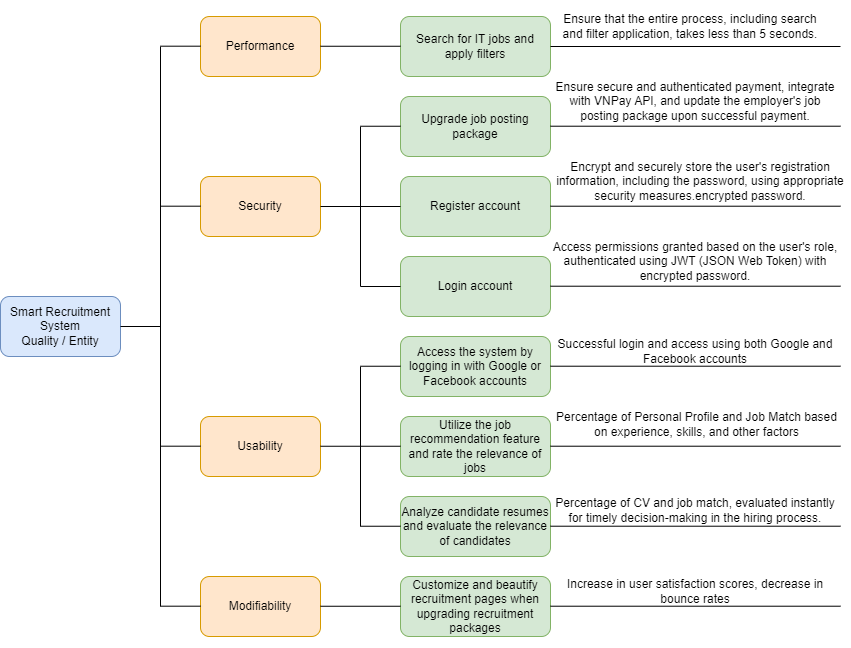

The diagram above was exported from draw.io. Its source (the exported page's mxGraphModel, read from the mxfile embedded in the PNG):
<mxGraphModel dx="1434" dy="749" grid="1" gridSize="10" guides="1" tooltips="1" connect="1" arrows="1" fold="1" page="1" pageScale="1" pageWidth="827" pageHeight="1169" math="0" shadow="0">
  <root>
    <mxCell id="0" />
    <mxCell id="1" parent="0" />
    <mxCell id="hkKFEvJeHLWlu4qqeyvy-1" value="Smart Recruitment System&lt;br&gt;Quality / Entity" style="rounded=1;whiteSpace=wrap;html=1;fillColor=#dae8fc;strokeColor=#6c8ebf;" parent="1" vertex="1">
      <mxGeometry x="80" y="330" width="120" height="60" as="geometry" />
    </mxCell>
    <mxCell id="hkKFEvJeHLWlu4qqeyvy-2" value="" style="endArrow=none;html=1;rounded=0;exitX=1;exitY=0.5;exitDx=0;exitDy=0;" parent="1" source="hkKFEvJeHLWlu4qqeyvy-1" edge="1">
      <mxGeometry width="50" height="50" relative="1" as="geometry">
        <mxPoint x="230" y="370" as="sourcePoint" />
        <mxPoint x="240" y="360" as="targetPoint" />
      </mxGeometry>
    </mxCell>
    <mxCell id="hkKFEvJeHLWlu4qqeyvy-3" value="" style="endArrow=none;html=1;rounded=0;" parent="1" edge="1">
      <mxGeometry width="50" height="50" relative="1" as="geometry">
        <mxPoint x="240" y="80" as="sourcePoint" />
        <mxPoint x="240" y="640" as="targetPoint" />
      </mxGeometry>
    </mxCell>
    <mxCell id="hkKFEvJeHLWlu4qqeyvy-4" value="Security" style="rounded=1;whiteSpace=wrap;html=1;fillColor=#ffe6cc;strokeColor=#d79b00;" parent="1" vertex="1">
      <mxGeometry x="280" y="210" width="120" height="60" as="geometry" />
    </mxCell>
    <mxCell id="hkKFEvJeHLWlu4qqeyvy-5" value="Performance" style="rounded=1;whiteSpace=wrap;html=1;fillColor=#ffe6cc;strokeColor=#d79b00;" parent="1" vertex="1">
      <mxGeometry x="280" y="50" width="120" height="60" as="geometry" />
    </mxCell>
    <mxCell id="hkKFEvJeHLWlu4qqeyvy-6" value="Usability" style="rounded=1;whiteSpace=wrap;html=1;fillColor=#ffe6cc;strokeColor=#d79b00;" parent="1" vertex="1">
      <mxGeometry x="280" y="450" width="120" height="60" as="geometry" />
    </mxCell>
    <mxCell id="hkKFEvJeHLWlu4qqeyvy-7" value="Modifiability" style="rounded=1;whiteSpace=wrap;html=1;fillColor=#ffe6cc;strokeColor=#d79b00;" parent="1" vertex="1">
      <mxGeometry x="280" y="610" width="120" height="60" as="geometry" />
    </mxCell>
    <mxCell id="hkKFEvJeHLWlu4qqeyvy-8" value="&lt;p class=&quot;MsoNormal&quot;&gt;Upgrade job posting package&lt;br&gt;&lt;/p&gt;" style="rounded=1;whiteSpace=wrap;html=1;fillColor=#d5e8d4;strokeColor=#82b366;" parent="1" vertex="1">
      <mxGeometry x="480" y="130" width="150" height="60" as="geometry" />
    </mxCell>
    <mxCell id="hkKFEvJeHLWlu4qqeyvy-9" value="&lt;p class=&quot;MsoNormal&quot;&gt;Register account&lt;/p&gt;" style="rounded=1;whiteSpace=wrap;html=1;fillColor=#d5e8d4;strokeColor=#82b366;" parent="1" vertex="1">
      <mxGeometry x="480" y="210" width="150" height="60" as="geometry" />
    </mxCell>
    <mxCell id="hkKFEvJeHLWlu4qqeyvy-10" value="&lt;p class=&quot;MsoNormal&quot;&gt;Login account&lt;br&gt;&lt;/p&gt;" style="rounded=1;whiteSpace=wrap;html=1;fillColor=#d5e8d4;strokeColor=#82b366;" parent="1" vertex="1">
      <mxGeometry x="480" y="290" width="150" height="60" as="geometry" />
    </mxCell>
    <mxCell id="hkKFEvJeHLWlu4qqeyvy-11" value="&lt;p class=&quot;MsoNormal&quot;&gt;Search for IT jobs and apply filters&lt;/p&gt;" style="rounded=1;whiteSpace=wrap;html=1;fillColor=#d5e8d4;strokeColor=#82b366;" parent="1" vertex="1">
      <mxGeometry x="480" y="50" width="150" height="60" as="geometry" />
    </mxCell>
    <mxCell id="hkKFEvJeHLWlu4qqeyvy-12" value="&lt;p class=&quot;MsoNormal&quot;&gt;Access the system by logging in with Google or Facebook accounts&lt;/p&gt;" style="rounded=1;whiteSpace=wrap;html=1;fillColor=#d5e8d4;strokeColor=#82b366;" parent="1" vertex="1">
      <mxGeometry x="480" y="370" width="150" height="60" as="geometry" />
    </mxCell>
    <mxCell id="hkKFEvJeHLWlu4qqeyvy-14" value="&lt;p class=&quot;MsoNormal&quot;&gt;Utilize the job recommendation feature and rate the relevance of jobs&lt;/p&gt;" style="rounded=1;whiteSpace=wrap;html=1;fillColor=#d5e8d4;strokeColor=#82b366;" parent="1" vertex="1">
      <mxGeometry x="480" y="450" width="150" height="60" as="geometry" />
    </mxCell>
    <mxCell id="hkKFEvJeHLWlu4qqeyvy-15" value="&lt;p class=&quot;MsoNormal&quot;&gt;Analyze candidate resumes and evaluate the relevance of candidates&lt;/p&gt;" style="rounded=1;whiteSpace=wrap;html=1;fillColor=#d5e8d4;strokeColor=#82b366;" parent="1" vertex="1">
      <mxGeometry x="480" y="530" width="150" height="60" as="geometry" />
    </mxCell>
    <mxCell id="hkKFEvJeHLWlu4qqeyvy-16" value="&lt;p class=&quot;MsoNormal&quot;&gt;Customize and beautify recruitment pages when upgrading recruitment packages&lt;/p&gt;" style="rounded=1;whiteSpace=wrap;html=1;fillColor=#d5e8d4;strokeColor=#82b366;" parent="1" vertex="1">
      <mxGeometry x="480" y="610" width="150" height="60" as="geometry" />
    </mxCell>
    <mxCell id="hkKFEvJeHLWlu4qqeyvy-17" value="" style="endArrow=none;html=1;rounded=0;" parent="1" edge="1">
      <mxGeometry width="50" height="50" relative="1" as="geometry">
        <mxPoint x="440" y="160" as="sourcePoint" />
        <mxPoint x="440" y="320" as="targetPoint" />
      </mxGeometry>
    </mxCell>
    <mxCell id="hkKFEvJeHLWlu4qqeyvy-18" value="" style="endArrow=none;html=1;rounded=0;exitX=0;exitY=0.5;exitDx=0;exitDy=0;entryX=1;entryY=0.5;entryDx=0;entryDy=0;" parent="1" source="hkKFEvJeHLWlu4qqeyvy-9" target="hkKFEvJeHLWlu4qqeyvy-4" edge="1">
      <mxGeometry width="50" height="50" relative="1" as="geometry">
        <mxPoint x="150" y="340" as="sourcePoint" />
        <mxPoint x="210" y="340" as="targetPoint" />
      </mxGeometry>
    </mxCell>
    <mxCell id="hkKFEvJeHLWlu4qqeyvy-19" value="" style="endArrow=none;html=1;rounded=0;entryX=0;entryY=0.5;entryDx=0;entryDy=0;" parent="1" target="hkKFEvJeHLWlu4qqeyvy-10" edge="1">
      <mxGeometry width="50" height="50" relative="1" as="geometry">
        <mxPoint x="440" y="320" as="sourcePoint" />
        <mxPoint x="220" y="350" as="targetPoint" />
      </mxGeometry>
    </mxCell>
    <mxCell id="hkKFEvJeHLWlu4qqeyvy-20" value="" style="endArrow=none;html=1;rounded=0;entryX=0;entryY=0.5;entryDx=0;entryDy=0;" parent="1" edge="1">
      <mxGeometry width="50" height="50" relative="1" as="geometry">
        <mxPoint x="440" y="159.74" as="sourcePoint" />
        <mxPoint x="480" y="159.74" as="targetPoint" />
      </mxGeometry>
    </mxCell>
    <mxCell id="hkKFEvJeHLWlu4qqeyvy-21" value="" style="endArrow=none;html=1;rounded=0;entryX=0;entryY=0.5;entryDx=0;entryDy=0;" parent="1" edge="1">
      <mxGeometry width="50" height="50" relative="1" as="geometry">
        <mxPoint x="440" y="399.74" as="sourcePoint" />
        <mxPoint x="480" y="399.74" as="targetPoint" />
      </mxGeometry>
    </mxCell>
    <mxCell id="hkKFEvJeHLWlu4qqeyvy-22" value="" style="endArrow=none;html=1;rounded=0;entryX=0;entryY=0.5;entryDx=0;entryDy=0;" parent="1" edge="1">
      <mxGeometry width="50" height="50" relative="1" as="geometry">
        <mxPoint x="440" y="559.74" as="sourcePoint" />
        <mxPoint x="480" y="559.74" as="targetPoint" />
      </mxGeometry>
    </mxCell>
    <mxCell id="hkKFEvJeHLWlu4qqeyvy-26" value="" style="endArrow=none;html=1;rounded=0;exitX=0;exitY=0.5;exitDx=0;exitDy=0;entryX=1;entryY=0.5;entryDx=0;entryDy=0;" parent="1" edge="1">
      <mxGeometry width="50" height="50" relative="1" as="geometry">
        <mxPoint x="480" y="79.75" as="sourcePoint" />
        <mxPoint x="400" y="79.75" as="targetPoint" />
      </mxGeometry>
    </mxCell>
    <mxCell id="hkKFEvJeHLWlu4qqeyvy-29" value="" style="endArrow=none;html=1;rounded=0;exitX=0;exitY=0.5;exitDx=0;exitDy=0;entryX=1;entryY=0.5;entryDx=0;entryDy=0;" parent="1" edge="1">
      <mxGeometry width="50" height="50" relative="1" as="geometry">
        <mxPoint x="480" y="479.75" as="sourcePoint" />
        <mxPoint x="400" y="479.75" as="targetPoint" />
      </mxGeometry>
    </mxCell>
    <mxCell id="hkKFEvJeHLWlu4qqeyvy-30" value="" style="endArrow=none;html=1;rounded=0;" parent="1" edge="1">
      <mxGeometry width="50" height="50" relative="1" as="geometry">
        <mxPoint x="440" y="400" as="sourcePoint" />
        <mxPoint x="440" y="560" as="targetPoint" />
      </mxGeometry>
    </mxCell>
    <mxCell id="hkKFEvJeHLWlu4qqeyvy-32" value="" style="endArrow=none;html=1;rounded=0;exitX=0;exitY=0.5;exitDx=0;exitDy=0;entryX=1;entryY=0.5;entryDx=0;entryDy=0;" parent="1" edge="1">
      <mxGeometry width="50" height="50" relative="1" as="geometry">
        <mxPoint x="480" y="639.75" as="sourcePoint" />
        <mxPoint x="400" y="639.75" as="targetPoint" />
      </mxGeometry>
    </mxCell>
    <mxCell id="hkKFEvJeHLWlu4qqeyvy-33" value="" style="endArrow=none;html=1;rounded=0;entryX=0;entryY=0.5;entryDx=0;entryDy=0;" parent="1" edge="1">
      <mxGeometry width="50" height="50" relative="1" as="geometry">
        <mxPoint x="240" y="479.69" as="sourcePoint" />
        <mxPoint x="280" y="479.69" as="targetPoint" />
      </mxGeometry>
    </mxCell>
    <mxCell id="hkKFEvJeHLWlu4qqeyvy-34" value="" style="endArrow=none;html=1;rounded=0;entryX=0;entryY=0.5;entryDx=0;entryDy=0;" parent="1" edge="1">
      <mxGeometry width="50" height="50" relative="1" as="geometry">
        <mxPoint x="240" y="239.69" as="sourcePoint" />
        <mxPoint x="280" y="239.69" as="targetPoint" />
      </mxGeometry>
    </mxCell>
    <mxCell id="hkKFEvJeHLWlu4qqeyvy-35" value="" style="endArrow=none;html=1;rounded=0;entryX=0;entryY=0.5;entryDx=0;entryDy=0;" parent="1" edge="1">
      <mxGeometry width="50" height="50" relative="1" as="geometry">
        <mxPoint x="240" y="639.69" as="sourcePoint" />
        <mxPoint x="280" y="639.69" as="targetPoint" />
      </mxGeometry>
    </mxCell>
    <mxCell id="hkKFEvJeHLWlu4qqeyvy-36" value="" style="endArrow=none;html=1;rounded=0;entryX=0;entryY=0.5;entryDx=0;entryDy=0;" parent="1" edge="1">
      <mxGeometry width="50" height="50" relative="1" as="geometry">
        <mxPoint x="240" y="79.69" as="sourcePoint" />
        <mxPoint x="280" y="79.69" as="targetPoint" />
      </mxGeometry>
    </mxCell>
    <mxCell id="hkKFEvJeHLWlu4qqeyvy-37" value="" style="endArrow=none;html=1;rounded=0;exitX=1;exitY=0.5;exitDx=0;exitDy=0;" parent="1" source="hkKFEvJeHLWlu4qqeyvy-11" edge="1">
      <mxGeometry width="50" height="50" relative="1" as="geometry">
        <mxPoint x="710" y="180" as="sourcePoint" />
        <mxPoint x="920" y="80" as="targetPoint" />
      </mxGeometry>
    </mxCell>
    <mxCell id="hkKFEvJeHLWlu4qqeyvy-39" value="&lt;p class=&quot;MsoNormal&quot;&gt;Ensure that the entire process, including search and filter application, takes less than 5 seconds.&lt;/p&gt;" style="text;html=1;strokeColor=none;fillColor=none;align=center;verticalAlign=middle;whiteSpace=wrap;rounded=0;" parent="1" vertex="1">
      <mxGeometry x="640" y="45" width="260" height="30" as="geometry" />
    </mxCell>
    <mxCell id="hkKFEvJeHLWlu4qqeyvy-40" value="" style="endArrow=none;html=1;rounded=0;exitX=1;exitY=0.5;exitDx=0;exitDy=0;" parent="1" edge="1">
      <mxGeometry width="50" height="50" relative="1" as="geometry">
        <mxPoint x="630" y="159.70999999999998" as="sourcePoint" />
        <mxPoint x="920" y="159.70999999999998" as="targetPoint" />
      </mxGeometry>
    </mxCell>
    <mxCell id="hkKFEvJeHLWlu4qqeyvy-41" value="" style="endArrow=none;html=1;rounded=0;exitX=1;exitY=0.5;exitDx=0;exitDy=0;" parent="1" edge="1">
      <mxGeometry width="50" height="50" relative="1" as="geometry">
        <mxPoint x="630" y="239.71" as="sourcePoint" />
        <mxPoint x="920" y="239.71" as="targetPoint" />
      </mxGeometry>
    </mxCell>
    <mxCell id="hkKFEvJeHLWlu4qqeyvy-42" value="" style="endArrow=none;html=1;rounded=0;exitX=1;exitY=0.5;exitDx=0;exitDy=0;" parent="1" edge="1">
      <mxGeometry width="50" height="50" relative="1" as="geometry">
        <mxPoint x="630" y="319.71000000000004" as="sourcePoint" />
        <mxPoint x="920" y="319.71000000000004" as="targetPoint" />
      </mxGeometry>
    </mxCell>
    <mxCell id="hkKFEvJeHLWlu4qqeyvy-43" value="" style="endArrow=none;html=1;rounded=0;exitX=1;exitY=0.5;exitDx=0;exitDy=0;" parent="1" edge="1">
      <mxGeometry width="50" height="50" relative="1" as="geometry">
        <mxPoint x="630" y="399.71" as="sourcePoint" />
        <mxPoint x="920" y="399.71" as="targetPoint" />
      </mxGeometry>
    </mxCell>
    <mxCell id="hkKFEvJeHLWlu4qqeyvy-44" value="" style="endArrow=none;html=1;rounded=0;exitX=1;exitY=0.5;exitDx=0;exitDy=0;" parent="1" edge="1">
      <mxGeometry width="50" height="50" relative="1" as="geometry">
        <mxPoint x="630" y="479.71" as="sourcePoint" />
        <mxPoint x="920" y="479.71" as="targetPoint" />
      </mxGeometry>
    </mxCell>
    <mxCell id="hkKFEvJeHLWlu4qqeyvy-45" value="" style="endArrow=none;html=1;rounded=0;exitX=1;exitY=0.5;exitDx=0;exitDy=0;" parent="1" edge="1">
      <mxGeometry width="50" height="50" relative="1" as="geometry">
        <mxPoint x="630" y="559.71" as="sourcePoint" />
        <mxPoint x="920" y="559.71" as="targetPoint" />
      </mxGeometry>
    </mxCell>
    <mxCell id="hkKFEvJeHLWlu4qqeyvy-46" value="" style="endArrow=none;html=1;rounded=0;exitX=1;exitY=0.5;exitDx=0;exitDy=0;" parent="1" edge="1">
      <mxGeometry width="50" height="50" relative="1" as="geometry">
        <mxPoint x="630" y="639.71" as="sourcePoint" />
        <mxPoint x="920" y="639.71" as="targetPoint" />
      </mxGeometry>
    </mxCell>
    <mxCell id="hkKFEvJeHLWlu4qqeyvy-48" value="&lt;p class=&quot;MsoNormal&quot;&gt;Ensure secure and authenticated payment, integrate with VNPay API, and update the employer's job posting package upon successful payment.&lt;/p&gt;" style="text;html=1;strokeColor=none;fillColor=none;align=center;verticalAlign=middle;whiteSpace=wrap;rounded=0;" parent="1" vertex="1">
      <mxGeometry x="630" y="120" width="290" height="30" as="geometry" />
    </mxCell>
    <mxCell id="hkKFEvJeHLWlu4qqeyvy-49" value="&lt;p class=&quot;MsoNormal&quot;&gt;Encrypt and securely store the user's registration information, including the password, using appropriate security measures.encrypted password.&lt;/p&gt;" style="text;html=1;strokeColor=none;fillColor=none;align=center;verticalAlign=middle;whiteSpace=wrap;rounded=0;" parent="1" vertex="1">
      <mxGeometry x="630" y="200" width="300" height="30" as="geometry" />
    </mxCell>
    <mxCell id="hkKFEvJeHLWlu4qqeyvy-50" value="&lt;p class=&quot;MsoNormal&quot;&gt;Access permissions granted based on the user's role, authenticated using JWT (JSON Web Token) with encrypted password.&lt;/p&gt;" style="text;html=1;strokeColor=none;fillColor=none;align=center;verticalAlign=middle;whiteSpace=wrap;rounded=0;" parent="1" vertex="1">
      <mxGeometry x="630" y="280" width="290" height="30" as="geometry" />
    </mxCell>
    <mxCell id="hkKFEvJeHLWlu4qqeyvy-51" value="&lt;p class=&quot;MsoNormal&quot;&gt;Successful login and access using both Google and Facebook accounts&lt;/p&gt;" style="text;html=1;strokeColor=none;fillColor=none;align=center;verticalAlign=middle;whiteSpace=wrap;rounded=0;" parent="1" vertex="1">
      <mxGeometry x="635" y="370" width="280" height="30" as="geometry" />
    </mxCell>
    <mxCell id="hkKFEvJeHLWlu4qqeyvy-52" value="&lt;p class=&quot;MsoNormal&quot;&gt;Percentage of Personal Profile and Job Match based on experience, skills, and other factors&lt;/p&gt;" style="text;html=1;strokeColor=none;fillColor=none;align=center;verticalAlign=middle;whiteSpace=wrap;rounded=0;" parent="1" vertex="1">
      <mxGeometry x="633" y="443" width="287" height="30" as="geometry" />
    </mxCell>
    <mxCell id="hkKFEvJeHLWlu4qqeyvy-53" value="&lt;p class=&quot;MsoNormal&quot;&gt;Percentage of CV and job match, evaluated instantly for timely decision-making in the hiring process.&lt;/p&gt;" style="text;html=1;strokeColor=none;fillColor=none;align=center;verticalAlign=middle;whiteSpace=wrap;rounded=0;" parent="1" vertex="1">
      <mxGeometry x="630" y="529" width="290" height="30" as="geometry" />
    </mxCell>
    <mxCell id="hkKFEvJeHLWlu4qqeyvy-54" value="&lt;p class=&quot;MsoNormal&quot;&gt;Increase in user satisfaction scores, decrease in bounce rates&lt;/p&gt;" style="text;html=1;strokeColor=none;fillColor=none;align=center;verticalAlign=middle;whiteSpace=wrap;rounded=0;" parent="1" vertex="1">
      <mxGeometry x="630" y="610" width="290" height="30" as="geometry" />
    </mxCell>
  </root>
</mxGraphModel>